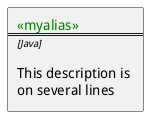

The diagram above was rendered by PlantUML. Its source (embedded in the PNG):
@startuml

!unquoted procedure $element($alias, $description="", $label="", $technology="", $size=12, $colour="green")
rectangle $alias as "
<color:$colour><<$alias>></color>
==$label==
//<size:$size>[$technology]</size>//

$description"
!endprocedure

$element(myalias, "This description is %newline()on several lines", $size=10, $technology="Java")
@enduml